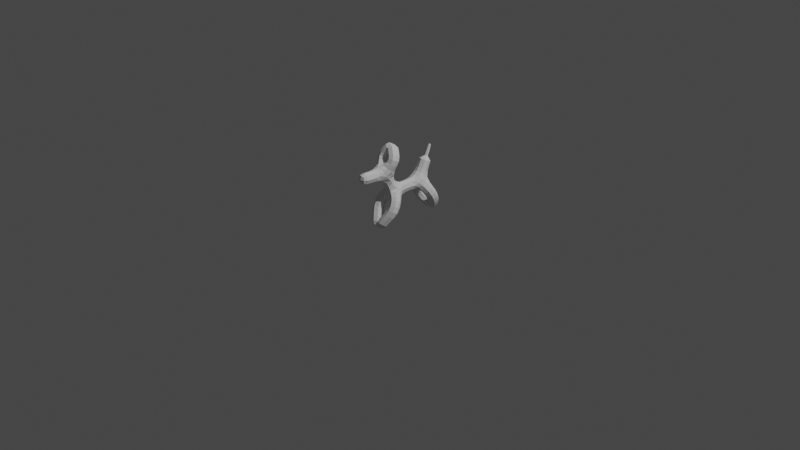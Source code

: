 # Source: Balloon_Dog.blend  (saved by Blender 3.1.7; exported with 4.5.12 LTS)
import bpy
from mathutils import Matrix  # noqa: F401  (used for matrix-valued properties, if any)

bpy.ops.wm.read_factory_settings(use_empty=True)
scene = bpy.context.scene
scene.name = 'Scene'

# ---- collections
col_collection = bpy.data.collections.new('Collection'); scene.collection.children.link(col_collection)

# ---- world
world_world = bpy.data.worlds.new('World'); scene.world = world_world
world_world.use_nodes = True; world_world.node_tree.nodes.clear()
_N = world_world.node_tree.nodes; _L = world_world.node_tree.links
n0 = _N.new('ShaderNodeOutputWorld'); n0.name = 'World Output'; n0.location = (300, 300)
n1 = _N.new('ShaderNodeBackground'); n1.name = 'Background'; n1.location = (10, 300)
n1.inputs[0].default_value = (0.05088, 0.05088, 0.05088, 1.0)
_L.new(n1.outputs[0], n0.inputs[0])
n0.is_active_output = True
world_world.color = (0.05088, 0.05088, 0.05088)
world_world.use_sun_shadow = False
world_world.sun_shadow_jitter_overblur = 0.0

# ---- cameras
cam_camera = bpy.data.cameras.new('Camera')
cam_camera.clip_end = 100.0
cam_camera.ortho_scale = 7.314

# ---- lights
light_light = bpy.data.lights.new('Light', 'POINT')
light_light.transmission_factor = 0.0
light_light.energy = 1000.0
light_light.shadow_soft_size = 0.1
light_light.shadow_maximum_resolution = 0.006
light_light.use_absolute_resolution = True

# ---- meshes
me_vert = bpy.data.meshes.new('Vert')
me_vert.from_pydata([(0.1629, 0.3406, 1.198), (0.1657, 0.3482, 1.536), (0.2013, 1.768, -0.01159), (0.0, 1.697, 0.04706), (0.0, 1.903, 0.1762), (0.1729, 1.974, 0.1265), (0.07863, -0.9603, -0.01561), (0.0, -1.111, 0.1032), (0.1066, -1.265, 0.1609), (0.2668, -1.114, 0.04215), (0.0, -0.2234, 3.225), (0.1563, -0.3684, 3.387), (0.0, -0.5545, 3.343), (0.125, -1.981, 2.21), (0.125, -1.969, 2.46), (0.04363, 1.545, 2.322), (0.04366, 1.447, 2.367), (0.03401, 1.725, 2.761), (0.03401, 1.644, 2.796), (0.3722, -0.5479, 0.5683), (0.1503, -0.7711, 0.6881), (0.4079, -0.9549, 0.8032), (0.6275, -0.7317, 0.6834), (0.3476, -0.3545, 0.9057), (0.1517, -0.6229, 0.9545), (0.374, -0.7602, 1.158), (0.5666, -0.4966, 1.103), (0.3204, -0.3659, 2.755), (0.514, -0.6045, 2.864), (0.2653, -0.7992, 2.932), (0.0717, -0.5607, 2.822), (0.6108, 1.361, 0.6361), (0.2906, 1.291, 0.581), (0.208, 1.569, 0.7463), (0.5229, 1.637, 0.8001), (0.5494, 1.127, 1.029), (0.268, 1.118, 0.868), (0.1869, 1.412, 1.007), (0.4666, 1.422, 1.171), (0.1935, -0.09797, 1.129), (0.2028, -0.02739, 1.561), (0.1601, 0.6723, 1.173), (0.2004, 0.7145, 1.548), (0.3623, 0.9583, 1.293), (0.1109, 0.9515, 1.024), (-0.00254, 1.289, 1.179), (0.2415, 1.331, 1.524), (0.2018, -0.7544, 0.2155), (0.0, -0.9583, 0.3689), (0.2388, -1.162, 0.4501), (0.4545, -0.9575, 0.2966), (0.2002, -0.6581, 1.49), (0.1691, -0.3217, 1.766), (0.1703, -0.8338, 1.876), (0.2131, -0.4962, 2.087), (0.1856, -0.2519, 3.017), (0.3573, -0.4528, 3.215), (0.1344, -0.692, 3.178), (0.2063, -1.197, 2.126), (0.1689, -1.255, 2.498), (0.1667, -1.664, 2.153), (0.1667, -1.647, 2.486), (0.1747, 1.013, 1.786), (0.1702, 1.498, 1.952), (0.1675, 1.2, 2.099), (-0.01864, -0.5135, 1.129), (0.3852, -0.3079, 1.375), (0.1894, -0.4383, 2.422), (0.3959, -0.7687, 2.428), (0.1411, -0.9743, 2.672), (0.4352, 1.592, 0.222), (0.115, 1.498, 0.2585), (0.06078, 1.772, 0.4416), (0.3749, 1.864, 0.4025), (0.0, 1.131, 1.037), (0.1422, 0.8022, 1.109), (0.0, 0.6754, 1.115), (0.2335, 0.6779, 1.335), (0.001536, 0.6939, 1.633), (0.0, -0.6606, 1.272), (0.0, -0.4713, 3.396), (0.0, 1.408, 1.57), (0.1193, 1.389, 1.332), (0.36, 1.11, 1.423), (0.3418, -0.4701, 1.451), (0.2722, 0.912, 1.139), (0.2916, 0.8542, 1.423), (0.1837, 0.8786, 1.666), (0.001007, 0.9663, 1.821), (0.0, -1.991, 2.489), (0.2593, 1.146, 1.689), (0.0, -1.03, 0.01845), (0.0, -1.216, 0.1261), (0.2409, -0.4693, 1.667), (0.0, -0.4793, 2.537), (0.0, -0.7131, 1.522), (0.3388, -0.1923, 1.254), (0.0, -0.3112, 1.049), (0.1973, -1.218, 0.08888), (0.0, -0.04381, 1.108), (0.2476, -0.01201, 1.356), (0.3081, -0.1884, 1.483), (0.1813, -0.1911, 1.665), (-0.001985, -0.2637, 1.796), (0.003774, 0.0132, 1.63), (0.1802, -1.032, -0.01874), (0.3542, -0.5556, 2.438), (0.0, -0.4323, 2.285), (0.03885, 1.973, 0.1541), (0.0, -1.066, 2.619), (0.0, -0.8312, 2.706), (0.3192, -0.9215, 2.574), (0.2492, -0.6809, 1.966), (0.3243, -0.6527, 2.23), (0.0, 1.803, 0.09726), (0.2049, -0.4537, 2.254), (0.1672, -1.114, 2.56), (0.0713, 1.721, -0.01435), (0.2432, -1.243, 2.338), (0.3147, -0.9766, 2.26), (0.1861, -0.9892, 2.002), (0.0, -0.4132, 2.083), (0.0, -0.8945, 1.852), (0.1524, -1.999, 2.337), (0.0, -1.246, 2.041), (0.0, -0.2695, 3.324), (0.0, -1.254, 2.553), (0.1971, 1.89, 0.03334), (0.0, -2.006, 2.184), (0.0, 1.638, 2.808), (0.03239, 1.688, 2.787), (0.0, 1.738, 2.766), (0.1597, 0.1467, 1.182), (0.0, 0.3429, 1.138), (0.1683, 0.171, 1.537), (0.0, 0.3503, 1.6), (0.2264, 0.3436, 1.367), (0.1654, 0.5177, 1.199), (0.17, 0.5229, 1.538), (0.4569, 1.041, 1.171), (0.2016, 1.054, 0.9587), (0.4241, 1.067, 0.9221), (0.1203, 1.36, 1.093), (0.1749, 1.263, 0.9071), (0.3711, 1.356, 1.319), (0.3114, 1.472, 1.116), (0.5606, 1.276, 1.131), (0.2989, -0.6508, 0.3902), (0.04522, -0.8182, 0.277), (0.07822, -0.8614, 0.5321), (0.2127, -0.6251, 0.6066), (0.07065, -1.098, 0.4383), (0.3352, -1.059, 0.6237), (0.2373, -0.9049, 0.7681), (0.3928, -1.098, 0.3886), (0.5554, -0.8479, 0.4818), (0.5654, -0.8778, 0.7649), (0.3673, -0.8177, 0.2273), (0.5409, -0.598, 0.6034), (0.1202, -0.86, 0.05773), (0.0, -1.053, 0.2087), (0.156, -1.249, 0.283), (0.3605, -1.056, 0.132), (0.1635, -0.7279, 1.718), (0.1705, -0.4197, 1.902), (0.2765, -0.3087, 2.889), (0.3132, -0.3075, 3.123), (0.4609, -0.5256, 3.05), (0.4639, -0.4487, 2.797), (0.278, -0.6101, 3.234), (0.223, -0.7459, 3.057), (0.426, -0.7466, 2.918), (0.0, -0.6364, 3.072), (0.03858, -0.5289, 2.896), (0.1219, -0.7165, 2.89), (0.06662, -0.3198, 2.971), (0.1598, -0.4186, 2.768), (0.09274, -0.2089, 3.139), (0.2515, -0.395, 3.343), (0.04476, -0.6313, 3.29), (0.1708, -1.449, 2.142), (0.0, -1.667, 2.09), (0.0, -1.644, 2.548), (0.1669, -1.439, 2.479), (0.2292, -1.656, 2.319), (0.1595, -1.863, 2.17), (0.1595, -1.847, 2.489), (0.0, 1.556, 1.927), (0.1826, 1.411, 1.769), (0.2317, 1.348, 2.025), (0.1697, 1.116, 1.934), (0.0, 1.144, 2.126), (0.0, 1.564, 2.313), (0.1671, 1.581, 2.126), (0.03517, 1.496, 2.344), (0.1668, 1.279, 2.266), (0.0, 1.429, 2.375), (0.0467, 1.641, 2.554), (0.0467, 1.553, 2.592), (0.3844, -0.4476, 0.7475), (0.1764, -0.6903, 0.8337), (0.2083, -0.4625, 0.8925), (0.4168, -0.8519, 0.9892), (0.2265, -0.7415, 1.066), (0.6225, -0.6098, 0.9021), (0.5117, -0.6546, 1.168), (0.4936, -0.3757, 0.9945), (0.2841, -0.2635, 1.024), (0.09515, -0.5702, 1.041), (0.3012, -0.6917, 1.298), (0.4781, -0.4027, 1.254), (0.2848, -0.4181, 2.609), (0.4777, -0.6843, 2.665), (0.2307, -0.8599, 2.801), (0.03766, -0.594, 2.74), (0.3108, 1.693, 0.0564), (0.2848, 1.493, 0.2038), (0.008646, 1.602, 0.1193), (0.02708, 1.617, 0.3596), (0.0, 1.864, 0.2885), (0.2063, 1.869, 0.4538), (0.2671, 1.955, 0.2322), (0.4632, 1.746, 0.3067), (0.5462, 1.481, 0.4248), (0.4667, 1.274, 0.5768), (0.2231, 1.394, 0.4169), (0.189, 1.417, 0.655), (0.1526, 1.668, 0.5934), (0.349, 1.654, 0.8023), (0.4685, 1.753, 0.5978), (0.6262, 1.512, 0.7289), (0.6067, 1.237, 0.8425), (0.3034, 1.196, 0.7379), (0.2181, 1.481, 0.8895), (0.5217, 1.522, 0.9946), (0.0, 0.7805, 1.075), (0.0, -0.9206, 0.1174), (0.4676, -0.7099, 0.4094), (0.4926, -0.9902, 0.57), (0.1645, -0.9995, 0.6045), (0.0, 1.385, 1.421), (0.0, -0.6651, 1.366), (0.1396, -0.7192, 0.444), (0.4617, 1.193, 1.283), (0.2312, 1.417, 1.229), (0.115, 1.209, 0.9848), (0.3459, 0.9914, 1.04), (0.2294, 0.5194, 1.366), (0.0, 0.5232, 1.604), (0.0, -0.2189, 1.087), (0.2999, -0.1244, 1.368), (0.0, 0.5188, 1.138), (0.2249, 0.1597, 1.359), (0.0, 0.1785, 1.604), (0.3066, -0.5425, 2.307), (0.0, 0.1558, 1.128), (0.0, 1.696, 2.806), (0.0, -2.047, 2.339), (0.0, -0.4192, 2.202), (0.001458, -0.1354, 1.697), (-0.01922, -0.3701, 3.326), (0.001812, 0.8425, 1.71), (0.0, -1.054, 1.964), (0.0, -1.147, 2.591), (0.05827, -1.148, 0.01379), (0.01889, 1.87, 0.03641), (0.2921, -0.8307, 2.108), (0.2888, 0.9879, 1.56), (0.2727, -1.066, 2.432), (0.2815, -0.3241, 1.575), (0.2434, 0.8077, 1.248), (0.0, -1.188, 0.2723), (0.3012, -1.191, 0.2195), (0.2766, -0.9231, 0.06459), (0.0, -0.7836, 1.7), (0.0, -0.3605, 1.932), (0.2285, -0.5737, 1.81), (0.4133, -0.3758, 2.968), (0.3765, -0.6764, 3.083), (0.08617, -0.6787, 2.978), (0.1229, -0.3781, 2.863), (0.2099, -0.2569, 3.252), (0.1769, -0.5475, 3.356), (0.0, -1.455, 2.077), (0.0, -1.435, 2.541), (0.2309, -1.444, 2.313), (0.0, -1.868, 2.11), (0.0, -1.847, 2.549), (0.2195, -1.858, 2.329), (0.0, 1.472, 1.751), (0.239, 1.26, 1.852), (0.0, 1.063, 1.965), (0.0, 1.638, 2.101), (0.2295, 1.43, 2.196), (0.0, 1.222, 2.293), (0.0, 1.658, 2.548), (0.03912, 1.598, 2.574), (0.0, 1.537, 2.6), (0.2359, -0.5386, 0.7616), (0.2585, -0.8166, 0.9277), (0.5643, -0.7612, 0.9747), (0.542, -0.4832, 0.8086), (0.1533, -0.3942, 0.9859), (0.1652, -0.6868, 1.173), (0.4275, -0.5675, 1.319), (0.416, -0.282, 1.135), (0.428, -0.5177, 2.615), (0.3907, -0.8213, 2.744), (0.08939, -0.7586, 2.797), (0.1264, -0.4566, 2.664), (0.1647, 1.599, 0.05184), (0.0, 1.716, 0.2085), (0.1075, 1.96, 0.2945), (0.3427, 1.842, 0.1313), (0.3984, 1.386, 0.3854), (0.1267, 1.515, 0.5066), (0.2965, 1.762, 0.6255), (0.5662, 1.633, 0.5143), (0.4712, 1.164, 0.7617), (0.2034, 1.331, 0.7941), (0.3544, 1.554, 0.9706), (0.621, 1.387, 0.9382), (0.0, -0.594, 2.706), (0.0, -0.5289, 2.993), (0.0, -0.6395, 3.267), (0.0, -0.326, 3.088)], [], [(41, 76, 235, 75), (6, 91, 236, 159), (91, 7, 160, 236), (236, 160, 48, 148), (159, 236, 148, 47), (50, 157, 237, 155), (157, 47, 147, 237), (237, 147, 19, 158), (155, 237, 158, 22), (49, 154, 238, 152), (154, 50, 155, 238), (238, 155, 22, 156), (152, 238, 156, 21), (48, 151, 239, 149), (151, 49, 152, 239), (239, 152, 21, 153), (149, 239, 153, 20), (46, 82, 240, 81), (51, 95, 241, 79), (47, 148, 242, 147), (148, 48, 149, 242), (242, 149, 20, 150), (147, 242, 150, 19), (46, 83, 243, 144), (83, 43, 139, 243), (243, 139, 35, 146), (144, 243, 146, 38), (45, 82, 244, 142), (82, 46, 144, 244), (244, 144, 38, 145), (142, 244, 145, 37), (44, 74, 245, 140), (74, 45, 142, 245), (245, 142, 37, 143), (140, 245, 143, 36), (43, 85, 246, 139), (85, 44, 140, 246), (246, 140, 36, 141), (139, 246, 141, 35), (1, 136, 247, 138), (136, 0, 137, 247), (247, 137, 41, 77), (138, 247, 77, 42), (135, 1, 138, 248), (248, 138, 42, 78), (39, 97, 249, 99), (39, 100, 250, 96), (40, 101, 250, 100), (66, 96, 250, 101), (0, 133, 251, 137), (137, 251, 76, 41), (40, 100, 252, 134), (100, 39, 132, 252), (252, 132, 0, 136), (134, 252, 136, 1), (104, 40, 134, 253), (253, 134, 1, 135), (54, 115, 254, 113), (67, 106, 254, 115), (68, 113, 254, 106), (39, 99, 255, 132), (132, 255, 133, 0), (129, 18, 130, 256), (256, 130, 17, 131), (14, 89, 257, 123), (123, 257, 128, 13), (54, 121, 258, 115), (67, 115, 258, 107), (40, 104, 259, 102), (102, 259, 103, 52), (260, 80, 11, 125), (42, 87, 261, 78), (87, 62, 88, 261), (58, 124, 262, 120), (120, 262, 122, 53), (59, 116, 263, 126), (69, 109, 263, 116), (9, 98, 264, 105), (98, 8, 92, 264), (264, 92, 7, 91), (105, 264, 91, 6), (2, 117, 265, 127), (117, 3, 114, 265), (265, 114, 4, 108), (127, 265, 108, 5), (58, 120, 266, 119), (120, 53, 112, 266), (266, 112, 54, 113), (119, 266, 113, 68), (62, 87, 267, 90), (87, 42, 86, 267), (267, 86, 43, 83), (90, 267, 83, 46), (59, 118, 268, 116), (118, 58, 119, 268), (268, 119, 68, 111), (116, 268, 111, 69), (40, 102, 269, 101), (102, 52, 93, 269), (269, 93, 51, 84), (101, 269, 84, 66), (43, 86, 270, 85), (86, 42, 77, 270), (270, 77, 41, 75), (85, 270, 75, 44), (7, 92, 271, 160), (92, 8, 161, 271), (271, 161, 49, 151), (160, 271, 151, 48), (8, 98, 272, 161), (98, 9, 162, 272), (272, 162, 50, 154), (161, 272, 154, 49), (9, 105, 273, 162), (105, 6, 159, 273), (273, 159, 47, 157), (162, 273, 157, 50), (53, 122, 274, 163), (163, 274, 95, 51), (121, 54, 164, 275), (275, 164, 52, 103), (54, 112, 276, 164), (112, 53, 163, 276), (276, 163, 51, 93), (164, 276, 93, 52), (55, 166, 277, 165), (166, 56, 167, 277), (277, 167, 28, 168), (165, 277, 168, 27), (56, 169, 278, 167), (169, 57, 170, 278), (278, 170, 29, 171), (167, 278, 171, 28), (57, 172, 279, 170), (279, 173, 30, 174), (170, 279, 174, 29), (175, 55, 165, 280), (280, 165, 27, 176), (173, 280, 176, 30), (10, 125, 281, 177), (125, 11, 178, 281), (281, 178, 56, 166), (177, 281, 166, 55), (11, 80, 282, 178), (80, 12, 179, 282), (282, 179, 57, 169), (178, 282, 169, 56), (60, 181, 283, 180), (180, 283, 124, 58), (182, 61, 183, 284), (284, 183, 59, 126), (61, 184, 285, 183), (184, 60, 180, 285), (285, 180, 58, 118), (183, 285, 118, 59), (13, 128, 286, 185), (185, 286, 181, 60), (89, 14, 186, 287), (287, 186, 61, 182), (14, 123, 288, 186), (123, 13, 185, 288), (288, 185, 60, 184), (186, 288, 184, 61), (187, 63, 188, 289), (289, 188, 46, 81), (63, 189, 290, 188), (189, 64, 190, 290), (290, 190, 62, 90), (188, 290, 90, 46), (64, 191, 291, 190), (190, 291, 88, 62), (192, 15, 193, 292), (292, 193, 63, 187), (15, 194, 293, 193), (194, 16, 195, 293), (293, 195, 64, 189), (193, 293, 189, 63), (16, 196, 294, 195), (195, 294, 191, 64), (131, 17, 197, 295), (295, 197, 15, 192), (17, 130, 296, 197), (130, 18, 198, 296), (296, 198, 16, 194), (197, 296, 194, 15), (18, 129, 297, 198), (198, 297, 196, 16), (19, 150, 298, 199), (150, 20, 200, 298), (298, 200, 24, 201), (199, 298, 201, 23), (20, 153, 299, 200), (153, 21, 202, 299), (299, 202, 25, 203), (200, 299, 203, 24), (21, 156, 300, 202), (156, 22, 204, 300), (300, 204, 26, 205), (202, 300, 205, 25), (22, 158, 301, 204), (158, 19, 199, 301), (301, 199, 23, 206), (204, 301, 206, 26), (23, 201, 302, 207), (201, 24, 208, 302), (302, 208, 65, 97), (207, 302, 97, 39), (24, 203, 303, 208), (203, 25, 209, 303), (303, 209, 51, 79), (208, 303, 79, 65), (25, 205, 304, 209), (205, 26, 210, 304), (304, 210, 66, 84), (209, 304, 84, 51), (26, 206, 305, 210), (206, 23, 207, 305), (305, 207, 39, 96), (210, 305, 96, 66), (27, 168, 306, 211), (168, 28, 212, 306), (306, 212, 68, 106), (211, 306, 106, 67), (28, 171, 307, 212), (171, 29, 213, 307), (307, 213, 69, 111), (212, 307, 111, 68), (29, 174, 308, 213), (174, 30, 214, 308), (213, 308, 110, 69), (30, 176, 309, 214), (176, 27, 211, 309), (309, 211, 67, 94), (70, 216, 310, 215), (216, 71, 217, 310), (310, 217, 3, 117), (215, 310, 117, 2), (71, 218, 311, 217), (218, 72, 219, 311), (311, 219, 4, 114), (217, 311, 114, 3), (72, 220, 312, 219), (220, 73, 221, 312), (312, 221, 5, 108), (219, 312, 108, 4), (73, 222, 313, 221), (222, 70, 215, 313), (313, 215, 2, 127), (221, 313, 127, 5), (31, 224, 314, 223), (224, 32, 225, 314), (314, 225, 71, 216), (223, 314, 216, 70), (32, 226, 315, 225), (226, 33, 227, 315), (315, 227, 72, 218), (225, 315, 218, 71), (33, 228, 316, 227), (228, 34, 229, 316), (316, 229, 73, 220), (227, 316, 220, 72), (34, 230, 317, 229), (230, 31, 223, 317), (317, 223, 70, 222), (229, 317, 222, 73), (35, 141, 318, 231), (141, 36, 232, 318), (318, 232, 32, 224), (231, 318, 224, 31), (36, 143, 319, 232), (143, 37, 233, 319), (319, 233, 33, 226), (232, 319, 226, 32), (37, 145, 320, 233), (145, 38, 234, 320), (320, 234, 34, 228), (233, 320, 228, 33), (38, 146, 321, 234), (146, 35, 231, 321), (321, 231, 31, 230), (234, 321, 230, 34), (45, 240, 82), (74, 44, 75, 235), (94, 67, 107), (69, 110, 109), (322, 110, 308, 214), (94, 322, 214, 309), (323, 173, 279, 172), (172, 57, 179, 324), (179, 12, 324), (175, 280, 173, 323), (325, 177, 55, 175), (10, 177, 325), (323, 325, 175)])
me_vert.use_remesh_fix_poles = True
me_vert.use_remesh_preserve_attributes = False
me_vert.update()

# ---- objects
ob_light = bpy.data.objects.new('Light', light_light)
ob_camera = bpy.data.objects.new('Camera', cam_camera)
ob_dog = bpy.data.objects.new('Dog', me_vert)
ob_empty = bpy.data.objects.new('Empty', None)
ob_empty_002 = bpy.data.objects.new('Empty.002', None)

# ---- transforms, parenting, visibility, modifiers, constraints
ob_light.location = (4.076, 1.005, 5.904)
ob_light.rotation_euler = (0.6503, 0.05522, 1.866)
ob_light.lock_rotations_4d = False
ob_light.empty_display_type = 'ARROWS'
ob_light.color = (0.0, 0.0, 0.0, 0.0)
ob_light.lineart.crease_threshold = 0.0
ob_camera.location = (7.359, -6.926, 4.958)
ob_camera.rotation_euler = (1.109, 0.0, 0.8149)
ob_camera.lock_rotations_4d = False
ob_camera.empty_display_type = 'ARROWS'
ob_camera.color = (0.0, 0.0, 0.0, 0.0)
ob_camera.display_type = 'WIRE'
ob_camera.lineart.crease_threshold = 0.0
ob_dog.location = (0.0, 0.0, 0.0)
ob_dog.scale = (0.25, 0.25, 0.25)
_m = ob_dog.modifiers.new('Mirror', 'MIRROR')
_m.use_clip = True
ob_empty.location = (0.0, 0.0, 1.681)
ob_empty.rotation_euler = (1.571, 0.0, 1.571)
ob_empty.empty_display_type = 'IMAGE'
ob_empty.empty_display_size = 5.0
ob_empty.empty_image_depth = 'BACK'
ob_empty.empty_image_side = 'FRONT'
ob_empty_002.location = (0.0, 0.0, 1.681)
ob_empty_002.rotation_euler = (1.571, 0.0, 0.0)
ob_empty_002.empty_display_type = 'IMAGE'
ob_empty_002.empty_display_size = 5.0
ob_empty_002.empty_image_depth = 'BACK'
ob_empty_002.empty_image_side = 'FRONT'

# ---- collection membership
col_collection.objects.link(ob_light)
col_collection.objects.link(ob_camera)
col_collection.objects.link(ob_dog)
col_collection.objects.link(ob_empty)
col_collection.objects.link(ob_empty_002)

# ---- scene / render settings (as saved in the file)
scene.camera = ob_camera
scene.frame_start = 1; scene.frame_end = 250; scene.frame_set(1)
scene.render.engine = 'BLENDER_EEVEE_NEXT'
scene.cycles.sampling_pattern = 'TABULATED_SOBOL'
scene.cycles.use_light_tree = False
scene.view_settings.view_transform = 'Filmic'
bpy.context.view_layer.update()
